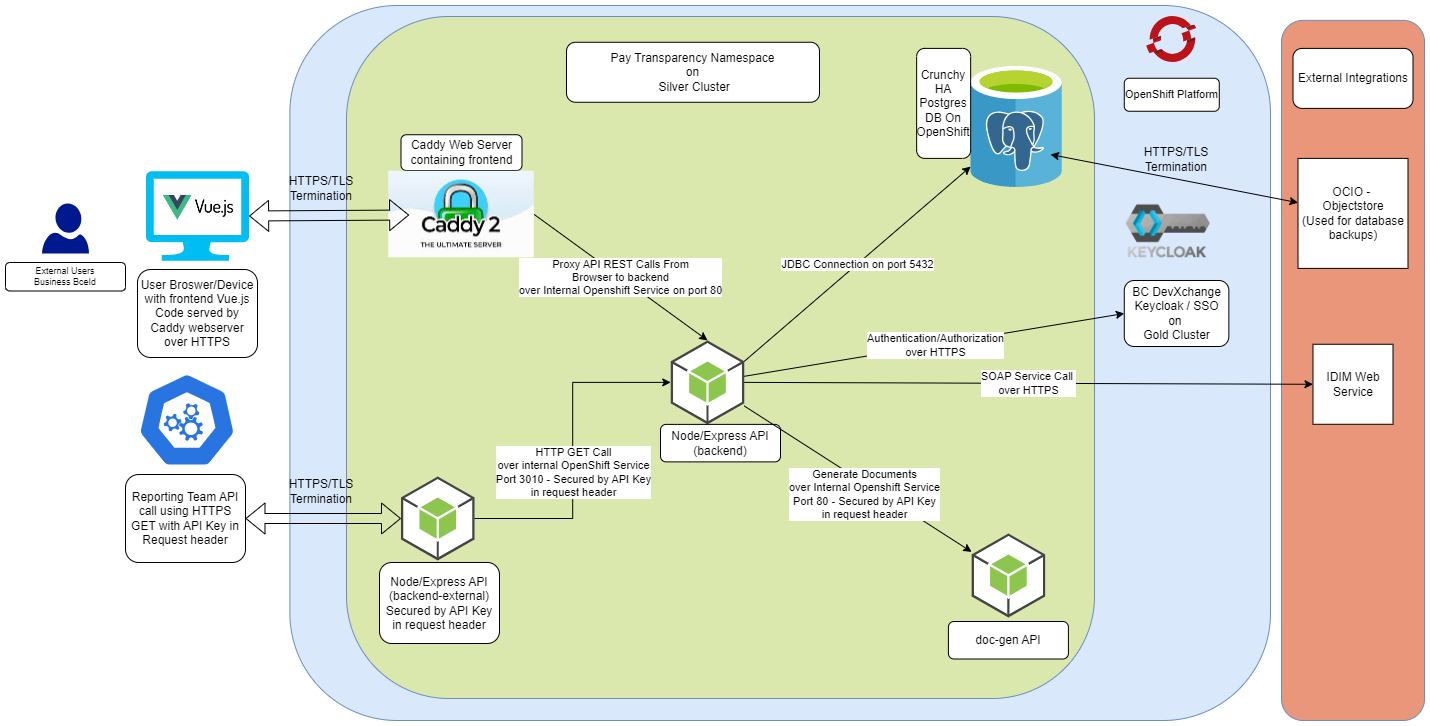

The diagram above was exported from draw.io. Its source (the exported page's mxGraphModel, read from the mxfile embedded in the PNG):
<mxGraphModel dx="1674" dy="1573" grid="1" gridSize="11" guides="1" tooltips="1" connect="1" arrows="1" fold="1" page="1" pageScale="1" pageWidth="1169" pageHeight="827" background="none" math="0" shadow="0">
  <root>
    <mxCell id="0" />
    <mxCell id="1" parent="0" />
    <mxCell id="Dejl1EHgX0Egc-d-bemE-26" value="`" style="rounded=1;whiteSpace=wrap;html=1;fillColor=#dae8fc;strokeColor=#6c8ebf;" parent="1" vertex="1">
      <mxGeometry x="284.38" y="-99" width="980.62" height="715" as="geometry" />
    </mxCell>
    <mxCell id="fdkoNqw9oe1VA67Y62dj-11" value="`" style="rounded=1;whiteSpace=wrap;html=1;fillColor=#dae8ad;strokeColor=#6c8ebf;" parent="1" vertex="1">
      <mxGeometry x="341" y="-88" width="748" height="682" as="geometry" />
    </mxCell>
    <mxCell id="SB_mpgMmpFjguFMvalku-5" value="" style="outlineConnect=0;dashed=0;verticalLabelPosition=bottom;verticalAlign=top;align=center;html=1;shape=mxgraph.aws3.android;fillColor=#8CC64F;gradientColor=none;" parent="1" vertex="1">
      <mxGeometry x="665.25" y="235.88" width="73.5" height="84" as="geometry" />
    </mxCell>
    <mxCell id="SB_mpgMmpFjguFMvalku-6" value="Node/Express API&lt;br&gt;(backend)" style="rounded=1;whiteSpace=wrap;html=1;" parent="1" vertex="1">
      <mxGeometry x="655" y="319.88" width="120" height="37.5" as="geometry" />
    </mxCell>
    <mxCell id="VnQoZkpu8_wD3-fmnFL3-3" value="" style="sketch=0;aspect=fixed;pointerEvents=1;shadow=0;dashed=0;html=1;strokeColor=none;labelPosition=center;verticalLabelPosition=bottom;verticalAlign=top;align=center;fillColor=#00188D;shape=mxgraph.azure.user;fontSize=9;" parent="1" vertex="1">
      <mxGeometry x="36.5" y="99" width="47" height="50" as="geometry" />
    </mxCell>
    <mxCell id="VnQoZkpu8_wD3-fmnFL3-4" value="External Users&lt;br&gt;Business BceId" style="rounded=1;whiteSpace=wrap;html=1;fontSize=9;" parent="1" vertex="1">
      <mxGeometry y="158" width="120" height="28.5" as="geometry" />
    </mxCell>
    <mxCell id="fdkoNqw9oe1VA67Y62dj-2" value="" style="verticalLabelPosition=bottom;html=1;verticalAlign=top;align=center;strokeColor=none;fillColor=#00BEF2;shape=mxgraph.azure.computer;pointerEvents=1;" parent="1" vertex="1">
      <mxGeometry x="140.37" y="66.75" width="103.25" height="89.5" as="geometry" />
    </mxCell>
    <mxCell id="fdkoNqw9oe1VA67Y62dj-3" value="User Broswer/Device with frontend Vue.js Code served by Caddy webserver over HTTPS" style="rounded=1;whiteSpace=wrap;html=1;" parent="1" vertex="1">
      <mxGeometry x="132" y="165" width="120" height="88" as="geometry" />
    </mxCell>
    <mxCell id="fdkoNqw9oe1VA67Y62dj-7" value="" style="sketch=0;aspect=fixed;html=1;points=[];align=center;image;fontSize=12;image=img/lib/mscae/OpenShift.svg;" parent="1" vertex="1">
      <mxGeometry x="1141.2800000000002" y="-88" width="50" height="46" as="geometry" />
    </mxCell>
    <mxCell id="fdkoNqw9oe1VA67Y62dj-10" value="&lt;font style=&quot;font-size: 11px;&quot;&gt;OpenShift Platform&lt;/font&gt;" style="rounded=1;whiteSpace=wrap;html=1;" parent="1" vertex="1">
      <mxGeometry x="1118.7800000000002" y="-26.25" width="95" height="33" as="geometry" />
    </mxCell>
    <mxCell id="jMKWt5ZAdhQBftQGj2K4-3" value="Caddy Web Server containing frontend" style="rounded=1;whiteSpace=wrap;html=1;" parent="1" vertex="1">
      <mxGeometry x="395.5" y="30.25" width="121" height="35.75" as="geometry" />
    </mxCell>
    <mxCell id="Sa8QTSbO3vtyegJ3GiD7-3" value="" style="image;sketch=0;aspect=fixed;html=1;points=[];align=center;fontSize=12;image=img/lib/mscae/Azure_Database_for_PostgreSQL_servers.svg;" parent="1" vertex="1">
      <mxGeometry x="965.15" y="-38" width="91.96" height="121" as="geometry" />
    </mxCell>
    <mxCell id="Sa8QTSbO3vtyegJ3GiD7-6" value="Crunchy HA Postgres DB On OpenShift" style="rounded=1;whiteSpace=wrap;html=1;" parent="1" vertex="1">
      <mxGeometry x="911.15" y="-56.11" width="54" height="110" as="geometry" />
    </mxCell>
    <mxCell id="Sa8QTSbO3vtyegJ3GiD7-7" value="" style="shape=image;verticalLabelPosition=bottom;labelBackgroundColor=default;verticalAlign=top;aspect=fixed;imageAspect=0;image=data:image/png,(base64 omitted: 4056 chars);" parent="1" vertex="1">
      <mxGeometry x="151.75" y="83" width="80.5" height="40.25" as="geometry" />
    </mxCell>
    <mxCell id="Sa8QTSbO3vtyegJ3GiD7-10" value="" style="shape=image;verticalLabelPosition=bottom;labelBackgroundColor=default;verticalAlign=top;aspect=fixed;imageAspect=0;image=https://www.marcus-povey.co.uk/wp-content/avatar.png;" parent="1" vertex="1">
      <mxGeometry x="1118.7800000000002" y="83" width="88" height="88" as="geometry" />
    </mxCell>
    <mxCell id="Sa8QTSbO3vtyegJ3GiD7-15" value="" style="shape=image;verticalLabelPosition=bottom;labelBackgroundColor=default;verticalAlign=top;aspect=fixed;imageAspect=0;image=data:image/jpeg,(base64 omitted: 8832 chars);" parent="1" vertex="1">
      <mxGeometry x="383.25" y="66.75" width="145.5" height="86.5" as="geometry" />
    </mxCell>
    <mxCell id="Sa8QTSbO3vtyegJ3GiD7-23" value="BC DevXchange Keycloak / SSO&lt;br&gt;on&amp;nbsp;&lt;br&gt;Gold Cluster" style="rounded=1;whiteSpace=wrap;html=1;" parent="1" vertex="1">
      <mxGeometry x="1118.78" y="176" width="104.56" height="66" as="geometry" />
    </mxCell>
    <mxCell id="Dejl1EHgX0Egc-d-bemE-4" value="" style="outlineConnect=0;dashed=0;verticalLabelPosition=bottom;verticalAlign=top;align=center;html=1;shape=mxgraph.aws3.android;fillColor=#8CC64F;gradientColor=none;" parent="1" vertex="1">
      <mxGeometry x="966.15" y="429" width="73.5" height="84" as="geometry" />
    </mxCell>
    <mxCell id="Dejl1EHgX0Egc-d-bemE-5" value="doc-gen API" style="rounded=1;whiteSpace=wrap;html=1;" parent="1" vertex="1">
      <mxGeometry x="942.9" y="517" width="120" height="37.5" as="geometry" />
    </mxCell>
    <mxCell id="Dejl1EHgX0Egc-d-bemE-10" value="Generate Documents &lt;br&gt;over Internal Openshift Service &lt;br&gt;Port 80 - Secured by API Key&lt;br&gt;in request header" style="endArrow=classic;html=1;rounded=0;" parent="1" source="SB_mpgMmpFjguFMvalku-5" target="Dejl1EHgX0Egc-d-bemE-4" edge="1">
      <mxGeometry x="0.1027" y="-9" relative="1" as="geometry">
        <mxPoint x="495" y="391.75" as="sourcePoint" />
        <mxPoint x="601.5" y="391.75" as="targetPoint" />
        <mxPoint as="offset" />
      </mxGeometry>
    </mxCell>
    <mxCell id="Dejl1EHgX0Egc-d-bemE-16" value="" style="endArrow=classic;html=1;rounded=0;entryX=0;entryY=0.5;entryDx=0;entryDy=0;" parent="1" source="SB_mpgMmpFjguFMvalku-5" target="Sa8QTSbO3vtyegJ3GiD7-23" edge="1">
      <mxGeometry relative="1" as="geometry">
        <mxPoint x="491.5" y="383.75" as="sourcePoint" />
        <mxPoint x="990.98" y="252.32724295282264" as="targetPoint" />
      </mxGeometry>
    </mxCell>
    <mxCell id="Dejl1EHgX0Egc-d-bemE-17" value="Authentication/Authorization&lt;br&gt;over HTTPS" style="edgeLabel;resizable=0;html=1;align=center;verticalAlign=middle;" parent="Dejl1EHgX0Egc-d-bemE-16" connectable="0" vertex="1">
      <mxGeometry relative="1" as="geometry" />
    </mxCell>
    <mxCell id="Dejl1EHgX0Egc-d-bemE-20" value="Proxy API REST Calls From &lt;br&gt;Browser to backend&lt;br&gt;over Internal Openshift Service on port 80" style="endArrow=classic;html=1;rounded=0;exitX=1;exitY=0.5;exitDx=0;exitDy=0;entryX=0.5;entryY=0;entryDx=0;entryDy=0;entryPerimeter=0;" parent="1" source="Sa8QTSbO3vtyegJ3GiD7-15" target="SB_mpgMmpFjguFMvalku-5" edge="1">
      <mxGeometry relative="1" as="geometry">
        <mxPoint x="506" y="196.75" as="sourcePoint" />
        <mxPoint x="666" y="196.75" as="targetPoint" />
      </mxGeometry>
    </mxCell>
    <mxCell id="Dejl1EHgX0Egc-d-bemE-24" value="JDBC Connection on port 5432" style="endArrow=classic;html=1;rounded=0;exitX=1;exitY=0.25;exitDx=0;exitDy=0;exitPerimeter=0;" parent="1" source="SB_mpgMmpFjguFMvalku-5" target="Sa8QTSbO3vtyegJ3GiD7-3" edge="1">
      <mxGeometry relative="1" as="geometry">
        <mxPoint x="290" y="392.2753802896925" as="sourcePoint" />
        <mxPoint x="426.5" y="213.5" as="targetPoint" />
      </mxGeometry>
    </mxCell>
    <mxCell id="Dejl1EHgX0Egc-d-bemE-28" value="Pay Transparency Namespace &lt;br&gt;on &lt;br&gt;&amp;nbsp; Silver Cluster&amp;nbsp;" style="rounded=1;whiteSpace=wrap;html=1;" parent="1" vertex="1">
      <mxGeometry x="561" y="-62.25" width="253" height="60" as="geometry" />
    </mxCell>
    <mxCell id="Dejl1EHgX0Egc-d-bemE-29" value="" style="shape=flexArrow;endArrow=classic;startArrow=classic;html=1;rounded=0;exitX=1;exitY=0.5;exitDx=0;exitDy=0;exitPerimeter=0;" parent="1" source="fdkoNqw9oe1VA67Y62dj-2" edge="1">
      <mxGeometry width="100" height="100" relative="1" as="geometry">
        <mxPoint x="263.9999999999999" y="111.5" as="sourcePoint" />
        <mxPoint x="403.63" y="110.51381956869773" as="targetPoint" />
      </mxGeometry>
    </mxCell>
    <mxCell id="Dejl1EHgX0Egc-d-bemE-30" value="HTTPS/TLS Termination" style="text;html=1;strokeColor=none;fillColor=none;align=center;verticalAlign=middle;whiteSpace=wrap;rounded=0;" parent="1" vertex="1">
      <mxGeometry x="286" y="69" width="60" height="30" as="geometry" />
    </mxCell>
    <mxCell id="Dejl1EHgX0Egc-d-bemE-33" value="`" style="rounded=1;whiteSpace=wrap;html=1;fillColor=#E9967A;strokeColor=#6c8ebf;" parent="1" vertex="1">
      <mxGeometry x="1276" y="-84.11" width="143" height="700.11" as="geometry" />
    </mxCell>
    <mxCell id="Dejl1EHgX0Egc-d-bemE-34" value="External Integrations" style="rounded=1;whiteSpace=wrap;html=1;" parent="1" vertex="1">
      <mxGeometry x="1287.5" y="-56.11" width="120" height="60" as="geometry" />
    </mxCell>
    <mxCell id="Dejl1EHgX0Egc-d-bemE-35" value="IDIM Web Service" style="whiteSpace=wrap;html=1;aspect=fixed;" parent="1" vertex="1">
      <mxGeometry x="1307.5" y="239.76999999999998" width="80" height="80" as="geometry" />
    </mxCell>
    <mxCell id="Dejl1EHgX0Egc-d-bemE-36" value="SOAP Service Call&amp;nbsp;&lt;br&gt;over HTTPS" style="endArrow=classic;html=1;rounded=0;exitX=1;exitY=0.5;exitDx=0;exitDy=0;exitPerimeter=0;entryX=0;entryY=0.5;entryDx=0;entryDy=0;" parent="1" source="SB_mpgMmpFjguFMvalku-5" target="Dejl1EHgX0Egc-d-bemE-35" edge="1">
      <mxGeometry relative="1" as="geometry">
        <mxPoint x="528" y="165" as="sourcePoint" />
        <mxPoint x="628" y="165" as="targetPoint" />
      </mxGeometry>
    </mxCell>
    <mxCell id="Zzr6aXyd-R-XrvP2hO5q-3" value="" style="outlineConnect=0;dashed=0;verticalLabelPosition=bottom;verticalAlign=top;align=center;html=1;shape=mxgraph.aws3.android;fillColor=#8CC64F;gradientColor=none;" parent="1" vertex="1">
      <mxGeometry x="395.5" y="372" width="73.5" height="84" as="geometry" />
    </mxCell>
    <mxCell id="Zzr6aXyd-R-XrvP2hO5q-4" value="Node/Express API&lt;br&gt;(backend-external)&lt;br&gt;Secured by API Key in request header" style="rounded=1;whiteSpace=wrap;html=1;" parent="1" vertex="1">
      <mxGeometry x="374" y="458" width="120" height="81" as="geometry" />
    </mxCell>
    <mxCell id="Zzr6aXyd-R-XrvP2hO5q-5" value="" style="shape=flexArrow;endArrow=classic;startArrow=classic;html=1;rounded=0;exitX=1;exitY=0.5;exitDx=0;exitDy=0;entryX=0;entryY=0.5;entryDx=0;entryDy=0;entryPerimeter=0;" parent="1" source="Zzr6aXyd-R-XrvP2hO5q-9" target="Zzr6aXyd-R-XrvP2hO5q-3" edge="1">
      <mxGeometry width="100" height="100" relative="1" as="geometry">
        <mxPoint x="246.1799999999999" y="416.5" as="sourcePoint" />
        <mxPoint x="385.81" y="415.5138195686977" as="targetPoint" />
      </mxGeometry>
    </mxCell>
    <mxCell id="Zzr6aXyd-R-XrvP2hO5q-6" value="HTTPS/TLS Termination" style="text;html=1;strokeColor=none;fillColor=none;align=center;verticalAlign=middle;whiteSpace=wrap;rounded=0;" parent="1" vertex="1">
      <mxGeometry x="286" y="372" width="60" height="30" as="geometry" />
    </mxCell>
    <mxCell id="Zzr6aXyd-R-XrvP2hO5q-9" value="Reporting Team API call using HTTPS GET with API Key in Request header" style="rounded=1;whiteSpace=wrap;html=1;" parent="1" vertex="1">
      <mxGeometry x="120" y="370" width="120" height="88" as="geometry" />
    </mxCell>
    <mxCell id="Zzr6aXyd-R-XrvP2hO5q-12" value="" style="aspect=fixed;sketch=0;html=1;dashed=0;whitespace=wrap;fillColor=#2875E2;strokeColor=#ffffff;points=[[0.005,0.63,0],[0.1,0.2,0],[0.9,0.2,0],[0.5,0,0],[0.995,0.63,0],[0.72,0.99,0],[0.5,1,0],[0.28,0.99,0]];shape=mxgraph.kubernetes.icon2;prIcon=api" parent="1" vertex="1">
      <mxGeometry x="132" y="267.92" width="99" height="95.05" as="geometry" />
    </mxCell>
    <mxCell id="Zzr6aXyd-R-XrvP2hO5q-13" style="edgeStyle=orthogonalEdgeStyle;rounded=0;orthogonalLoop=1;jettySize=auto;html=1;entryX=0;entryY=0.5;entryDx=0;entryDy=0;entryPerimeter=0;" parent="1" source="Zzr6aXyd-R-XrvP2hO5q-3" target="SB_mpgMmpFjguFMvalku-5" edge="1">
      <mxGeometry relative="1" as="geometry" />
    </mxCell>
    <mxCell id="Zzr6aXyd-R-XrvP2hO5q-14" value="HTTP GET Call&lt;br&gt;over internal OpenShift Service &lt;br&gt;Port 3010 - Secured by API Key&lt;br&gt;in request header" style="edgeLabel;html=1;align=center;verticalAlign=middle;resizable=0;points=[];" parent="Zzr6aXyd-R-XrvP2hO5q-13" vertex="1" connectable="0">
      <mxGeometry x="-0.1262" relative="1" as="geometry">
        <mxPoint as="offset" />
      </mxGeometry>
    </mxCell>
    <mxCell id="hui74Lmpu6167UNS3F5m-1" value="OCIO -&amp;nbsp;&lt;div&gt;Objectstore&lt;/div&gt;&lt;div&gt;(Used for database backups)&lt;/div&gt;" style="whiteSpace=wrap;html=1;aspect=fixed;" vertex="1" parent="1">
      <mxGeometry x="1292.5" y="53.89" width="110" height="110" as="geometry" />
    </mxCell>
    <mxCell id="hui74Lmpu6167UNS3F5m-2" value="" style="endArrow=classic;startArrow=classic;html=1;rounded=0;" edge="1" parent="1" target="hui74Lmpu6167UNS3F5m-1">
      <mxGeometry width="50" height="50" relative="1" as="geometry">
        <mxPoint x="1045" y="50" as="sourcePoint" />
        <mxPoint x="1095" as="targetPoint" />
      </mxGeometry>
    </mxCell>
    <mxCell id="hui74Lmpu6167UNS3F5m-3" value="HTTPS/TLS Termination" style="text;html=1;strokeColor=none;fillColor=none;align=center;verticalAlign=middle;whiteSpace=wrap;rounded=0;" vertex="1" parent="1">
      <mxGeometry x="1141.06" y="44" width="60" height="22" as="geometry" />
    </mxCell>
  </root>
</mxGraphModel>